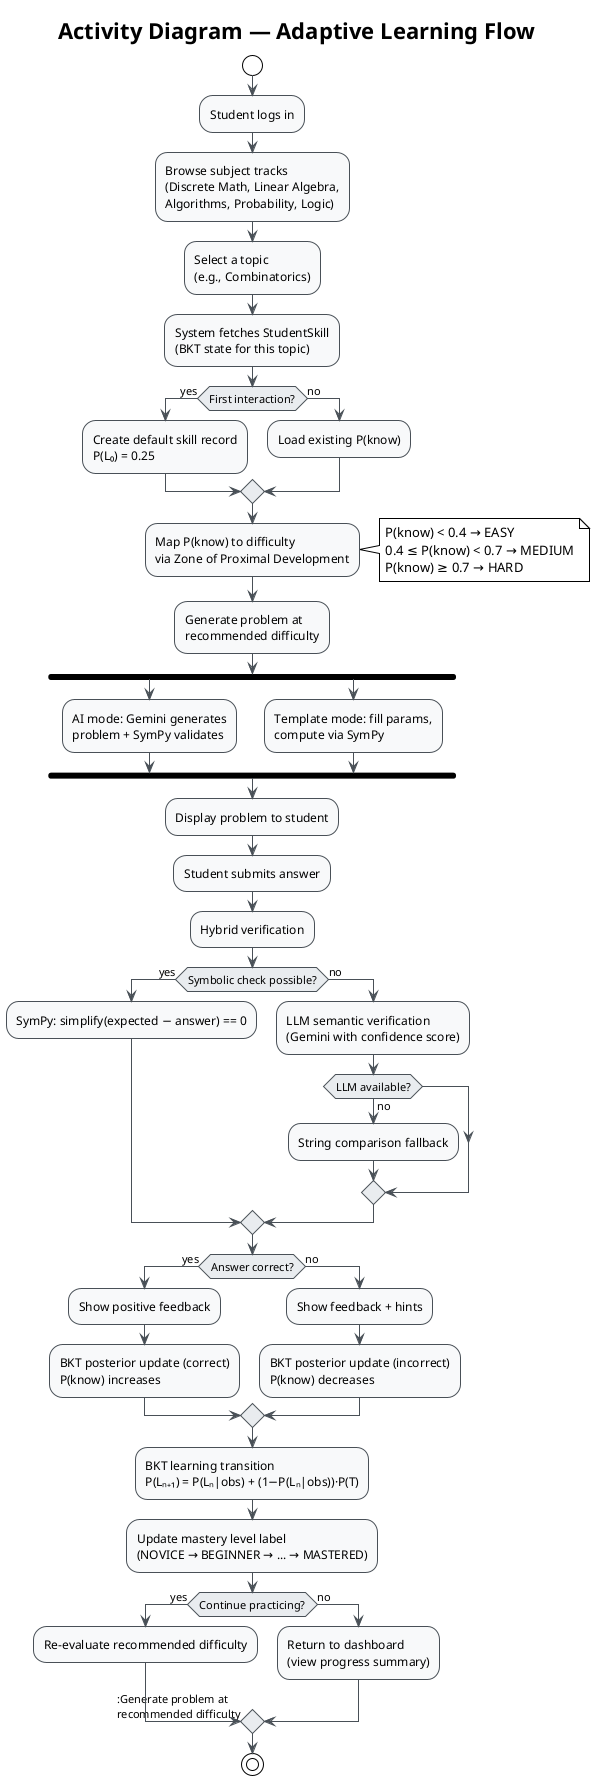

The diagram above was rendered by PlantUML. Its source (embedded in the PNG):
@startuml activity_learning_flow
!theme plain
skinparam activity {
  BackgroundColor #F8F9FA
  BorderColor #495057
  ArrowColor #495057
  DiamondBackgroundColor #E9ECEF
}

title Activity Diagram — Adaptive Learning Flow

start

:Student logs in;

:Browse subject tracks\n(Discrete Math, Linear Algebra,\nAlgorithms, Probability, Logic);

:Select a topic\n(e.g., Combinatorics);

:System fetches StudentSkill\n(BKT state for this topic);

if (First interaction?) then (yes)
  :Create default skill record\nP(L₀) = 0.25;
else (no)
  :Load existing P(know);
endif

:Map P(know) to difficulty\nvia Zone of Proximal Development;

note right
  P(know) < 0.4 → EASY
  0.4 ≤ P(know) < 0.7 → MEDIUM
  P(know) ≥ 0.7 → HARD
end note

:Generate problem at\nrecommended difficulty;

fork
  :AI mode: Gemini generates\nproblem + SymPy validates;
fork again
  :Template mode: fill params,\ncompute via SymPy;
end fork

:Display problem to student;

:Student submits answer;

:Hybrid verification;

if (Symbolic check possible?) then (yes)
  :SymPy: simplify(expected − answer) == 0;
else (no)
  :LLM semantic verification\n(Gemini with confidence score);
  if (LLM available?) then (no)
    :String comparison fallback;
  endif
endif

if (Answer correct?) then (yes)
  :Show positive feedback;
  :BKT posterior update (correct)\nP(know) increases;
else (no)
  :Show feedback + hints;
  :BKT posterior update (incorrect)\nP(know) decreases;
endif

:BKT learning transition\nP(Lₙ₊₁) = P(Lₙ|obs) + (1−P(Lₙ|obs))·P(T);

:Update mastery level label\n(NOVICE → BEGINNER → ... → MASTERED);

if (Continue practicing?) then (yes)
  :Re-evaluate recommended difficulty;
  -> :Generate problem at\nrecommended difficulty;
else (no)
  :Return to dashboard\n(view progress summary);
endif

stop

@enduml